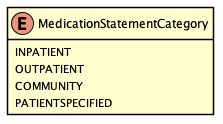

The diagram above was rendered by PlantUML. Its source (embedded in the PNG):
@startuml
skinparam Shadowing false
skinparam padding 2
skinparam class {
    BorderColor Black
}

hide methods

enum MedicationStatementCategory {
    INPATIENT
    OUTPATIENT
    COMMUNITY
    PATIENTSPECIFIED
}

@enduml